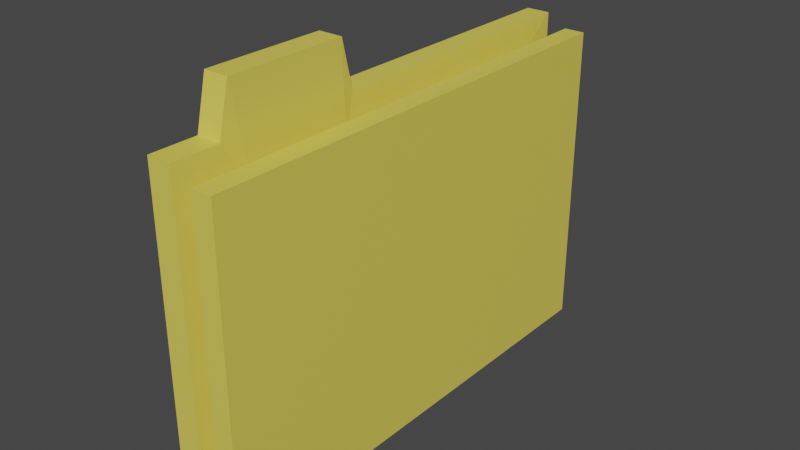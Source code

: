 # Source: folder.blend  (saved by Blender 3.0.42; exported with 4.5.12 LTS)
import bpy
from mathutils import Matrix  # noqa: F401  (used for matrix-valued properties, if any)

bpy.ops.wm.read_factory_settings(use_empty=True)
scene = bpy.context.scene
scene.name = 'Scene'

# ---- collections
col_collection = bpy.data.collections.new('Collection'); scene.collection.children.link(col_collection)

# ---- materials (node trees are filled in below, after node groups)
mat_material_001 = bpy.data.materials.new('Material.001')
mat_material_001.use_transparent_shadow = False
mat_material_002 = bpy.data.materials.new('Material.002')
mat_material_002.use_transparent_shadow = False

# ---- material node trees
mat_material_001.use_nodes = True; mat_material_001.node_tree.nodes.clear()
_N = mat_material_001.node_tree.nodes; _L = mat_material_001.node_tree.links
n0 = _N.new('ShaderNodeBsdfPrincipled'); n0.name = 'Principled BSDF'; n0.location = (10, 300)
n0.distribution = 'GGX'
n0.subsurface_method = 'RANDOM_WALK_SKIN'
n0.inputs[0].default_value = (0.8, 0.6631, 0.1036, 1.0)
n0.inputs[3].default_value = 1.45
n0.inputs[27].default_value = (0.0, 0.0, 0.0, 1.0)
n0.inputs[28].default_value = 1.0
n1 = _N.new('ShaderNodeOutputMaterial'); n1.name = 'Material Output'; n1.location = (300, 300)
_L.new(n0.outputs[0], n1.inputs[0])
n1.is_active_output = True
mat_material_002.use_nodes = True; mat_material_002.node_tree.nodes.clear()
_N = mat_material_002.node_tree.nodes; _L = mat_material_002.node_tree.links
n0 = _N.new('ShaderNodeBsdfPrincipled'); n0.name = 'Principled BSDF'; n0.location = (10, 300)
n0.distribution = 'GGX'
n0.subsurface_method = 'RANDOM_WALK_SKIN'
n0.inputs[3].default_value = 1.45
n0.inputs[27].default_value = (0.0, 0.0, 0.0, 1.0)
n0.inputs[28].default_value = 1.0
n1 = _N.new('ShaderNodeOutputMaterial'); n1.name = 'Material Output'; n1.location = (300, 300)
_L.new(n0.outputs[0], n1.inputs[0])
n1.is_active_output = True

# ---- world
world_world = bpy.data.worlds.new('World'); scene.world = world_world
world_world.use_nodes = True; world_world.node_tree.nodes.clear()
_N = world_world.node_tree.nodes; _L = world_world.node_tree.links
n0 = _N.new('ShaderNodeOutputWorld'); n0.name = 'World Output'; n0.location = (300, 300)
n1 = _N.new('ShaderNodeBackground'); n1.name = 'Background'; n1.location = (10, 300)
n1.inputs[0].default_value = (0.05088, 0.05088, 0.05088, 1.0)
_L.new(n1.outputs[0], n0.inputs[0])
n0.is_active_output = True
world_world.color = (0.05088, 0.05088, 0.05088)
world_world.use_sun_shadow = False
world_world.sun_shadow_jitter_overblur = 0.0

# ---- meshes
me_cube_001 = bpy.data.meshes.new('Cube.001')
me_cube_001.from_pydata([(-0.1333, -0.982, -0.6604), (-0.1333, -0.982, 0.703), (-0.1333, 1.018, -0.6604), (-0.1333, 1.018, 0.703), (-0.03227, -0.982, -0.6604), (-0.03227, -0.982, 0.703), (-0.03227, 1.018, -0.6604), (-0.03227, 1.018, 0.703), (-0.1333, -0.1897, -0.6604), (-0.1333, -0.7873, -0.6604), (-0.1333, -0.7873, 0.703), (-0.1333, -0.1897, 0.703), (-0.03227, -0.7873, -0.6604), (-0.03227, -0.1897, -0.6604), (-0.03227, -0.1897, 0.703), (-0.03227, -0.7873, 0.703), (-0.1333, -0.237, -0.6604), (-0.1333, -0.7399, -0.6604), (-0.1333, -0.7399, 0.9037), (-0.1333, -0.237, 0.9037), (-0.03227, -0.7399, -0.6604), (-0.03227, -0.237, -0.6604), (-0.03227, -0.237, 0.9037), (-0.03227, -0.7399, 0.9037), (0.14, 1.018, 0.6509), (0.14, 1.018, -0.6604), (0.14, -0.1897, -0.6604), (0.14, -0.7873, 0.6509), (0.14, -0.982, 0.6509), (0.14, -0.982, -0.6604), (0.14, -0.7873, -0.6604), (0.14, -0.237, -0.6604), (0.14, -0.1897, 0.6509), (0.14, -0.7399, 0.6509), (0.14, -0.7399, -0.6604), (0.14, -0.237, 0.6509), (-0.1333, -0.982, -0.4932), (-0.1333, 1.018, -0.4932), (-0.03227, 1.018, -0.4932), (-0.03227, -0.982, -0.4932), (-0.1333, -0.7873, -0.4932), (-0.1333, -0.1897, -0.4932), (-0.1333, -0.7399, -0.4932), (-0.1333, -0.237, -0.4932), (0.14, 1.018, -0.4932), (0.14, -0.982, -0.4932), (0.14, -0.1897, -0.4932), (0.14, -0.7873, -0.4932), (0.14, -0.237, -0.4932), (0.14, -0.7399, -0.4932), (0.05385, -0.982, 0.6509), (0.05385, -0.982, -0.6604), (0.05385, -0.7399, 0.6509), (0.05385, -0.7873, 0.6509), (0.05385, -0.237, -0.6604), (0.05385, -0.7399, -0.6604), (0.05385, -0.7873, -0.6604), (0.05385, 1.018, 0.6509), (0.05385, 1.018, -0.6604), (0.05385, -0.237, 0.6509), (0.05385, -0.1897, 0.6509), (0.05385, -0.1897, -0.6604), (0.05385, -0.982, -0.4932), (0.05385, 1.018, -0.4932), (-0.02332, -0.6725, 0.5148), (-0.02332, -0.8268, 0.5148), (-0.02332, 0.7575, 0.5148), (-0.02332, -0.1991, 0.5148), (-0.02332, -0.635, 0.5148), (0.0449, -0.8268, 0.5148), (-0.02332, -0.2366, 0.5148), (0.0449, -0.635, 0.5148), (0.0449, -0.1991, 0.5148), (-0.02332, 0.7575, -0.4501), (-0.02332, -0.8268, -0.4501), (0.0449, -0.6725, 0.5148), (0.0449, 0.7575, 0.5148), (0.0449, -0.2366, 0.5148), (0.0449, -0.8268, -0.4501), (0.0449, 0.7575, -0.4501), (-0.02332, 0.7575, 0.5115), (-0.02332, -0.8268, 0.5115), (0.0449, -0.8268, 0.5115), (0.0449, 0.7575, 0.5115)], [], [(41, 11, 3, 37), (37, 3, 7, 38), (63, 57, 24, 44), (39, 5, 1, 36), (9, 12, 4, 0), (15, 10, 1, 5), (7, 3, 11, 14), (23, 18, 10, 15), (2, 6, 13, 8), (17, 20, 12, 9), (51, 56, 30, 29), (55, 54, 31, 34), (36, 1, 10, 40), (43, 19, 11, 41), (40, 10, 18, 42), (42, 18, 19, 43), (62, 51, 29, 45), (52, 53, 27, 33), (8, 13, 21, 16), (16, 21, 20, 17), (14, 11, 19, 22), (22, 19, 18, 23), (47, 27, 28, 45), (44, 24, 32, 46), (49, 33, 27, 47), (46, 32, 35, 48), (48, 35, 33, 49), (60, 59, 35, 32), (54, 61, 26, 31), (61, 58, 25, 26), (59, 52, 33, 35), (57, 60, 32, 24), (53, 50, 28, 27), (56, 55, 34, 30), (31, 48, 49, 34), (26, 46, 48, 31), (34, 49, 47, 30), (25, 44, 46, 26), (30, 47, 45, 29), (50, 62, 45, 28), (17, 42, 43, 16), (9, 40, 42, 17), (16, 43, 41, 8), (0, 36, 40, 9), (4, 39, 36, 0), (58, 63, 44, 25), (2, 37, 38, 6), (8, 41, 37, 2), (6, 38, 63, 58), (38, 7, 66, 73), (12, 20, 55, 56), (7, 14, 67, 66), (60, 57, 76, 72), (50, 53, 75, 69), (13, 6, 58, 61), (21, 13, 61, 54), (15, 5, 65, 64), (53, 52, 71, 75), (39, 4, 51, 62), (20, 21, 54, 55), (4, 12, 56, 51), (62, 50, 69, 78), (74, 78, 82, 81), (78, 79, 83, 82), (73, 74, 81, 80), (80, 81, 82, 83), (79, 73, 80, 83), (64, 65, 74, 73, 66, 67, 70, 68), (52, 59, 77, 71), (23, 15, 64, 68), (14, 22, 70, 67), (5, 39, 74, 65), (39, 62, 78, 74), (57, 63, 79, 76), (22, 23, 68, 70), (63, 38, 73, 79), (59, 60, 72, 77), (78, 69, 75, 71, 77, 72, 76, 79)])
me_cube_001.polygons.foreach_set('material_index', [0, 0, 0, 0, 0, 0, 0, 0, 0, 0, 0, 0, 0, 0, 0, 0, 0, 0, 0, 0, 0, 0, 0, 0, 0, 0, 0, 0, 0, 0, 0, 0, 0, 0, 0, 0, 0, 0, 0, 0, 0, 0, 0, 0, 0, 0, 0, 0, 0, 0, 0, 0, 0, 0, 0, 0, 0, 0, 0, 0, 0, 0, 1, 1, 0, 1, 1, 0, 0, 0, 0, 0, 0, 0, 0, 0, 0, 0])
_uv = me_cube_001.uv_layers.new(name='UVMap')
_uv.uv.foreach_set('vector', [0.4044, 0.1034, 0.625, 0.1034, 0.625, 0.25, 0.4044, 0.25, 0.4044, 0.25, 0.625, 0.25, 0.625, 0.5, 0.4044, 0.5, 0.4044, 0.5, 0.625, 0.5, 0.625, 0.5, 0.4044, 0.5, 0.4044, 0.75, 0.625, 0.75, 0.625, 1.0, 0.4044, 1.0, 0.125, 0.73, 0.375, 0.73, 0.375, 0.75, 0.125, 0.75, 0.625, 0.73, 0.875, 0.73, 0.875, 0.75, 0.625, 0.75, 0.625, 0.5, 0.875, 0.5, 0.875, 0.6466, 0.625, 0.6466, 0.625, 0.7234, 0.875, 0.7234, 0.875, 0.73, 0.625, 0.73, 0.125, 0.5, 0.375, 0.5, 0.375, 0.6466, 0.125, 0.6466, 0.125, 0.7234, 0.375, 0.7234, 0.375, 0.73, 0.125, 0.73, 0.375, 0.75, 0.375, 0.73, 0.375, 0.73, 0.375, 0.75, 0.375, 0.7234, 0.375, 0.6532, 0.375, 0.6532, 0.375, 0.7234, 0.4044, 0.0, 0.625, 0.0, 0.625, 0.02003, 0.4044, 0.02003, 0.4044, 0.09676, 0.625, 0.09676, 0.625, 0.1034, 0.4044, 0.1034, 0.4044, 0.02003, 0.625, 0.02003, 0.625, 0.02663, 0.4044, 0.02663, 0.4044, 0.02663, 0.625, 0.02663, 0.625, 0.09676, 0.4044, 0.09676, 0.4044, 0.75, 0.375, 0.75, 0.375, 0.75, 0.4044, 0.75, 0.625, 0.7234, 0.625, 0.73, 0.625, 0.73, 0.625, 0.7234, 0.125, 0.6466, 0.375, 0.6466, 0.375, 0.6532, 0.125, 0.6532, 0.125, 0.6532, 0.375, 0.6532, 0.375, 0.7234, 0.125, 0.7234, 0.625, 0.6466, 0.875, 0.6466, 0.875, 0.6532, 0.625, 0.6532, 0.625, 0.6532, 0.875, 0.6532, 0.875, 0.7234, 0.625, 0.7234, 0.4044, 0.73, 0.625, 0.73, 0.625, 0.75, 0.4044, 0.75, 0.4044, 0.5, 0.625, 0.5, 0.625, 0.6466, 0.4044, 0.6466, 0.4044, 0.7234, 0.625, 0.7234, 0.625, 0.73, 0.4044, 0.73, 0.4044, 0.6466, 0.625, 0.6466, 0.625, 0.6532, 0.4044, 0.6532, 0.4044, 0.6532, 0.625, 0.6532, 0.625, 0.7234, 0.4044, 0.7234, 0.625, 0.6466, 0.625, 0.6532, 0.625, 0.6532, 0.625, 0.6466, 0.375, 0.6532, 0.375, 0.6466, 0.375, 0.6466, 0.375, 0.6532, 0.375, 0.6466, 0.375, 0.5, 0.375, 0.5, 0.375, 0.6466, 0.625, 0.6532, 0.625, 0.7234, 0.625, 0.7234, 0.625, 0.6532, 0.625, 0.5, 0.625, 0.6466, 0.625, 0.6466, 0.625, 0.5, 0.625, 0.73, 0.625, 0.75, 0.625, 0.75, 0.625, 0.73, 0.375, 0.73, 0.375, 0.7234, 0.375, 0.7234, 0.375, 0.73, 0.375, 0.6532, 0.4044, 0.6532, 0.4044, 0.7234, 0.375, 0.7234, 0.375, 0.6466, 0.4044, 0.6466, 0.4044, 0.6532, 0.375, 0.6532, 0.375, 0.7234, 0.4044, 0.7234, 0.4044, 0.73, 0.375, 0.73, 0.375, 0.5, 0.4044, 0.5, 0.4044, 0.6466, 0.375, 0.6466, 0.375, 0.73, 0.4044, 0.73, 0.4044, 0.75, 0.375, 0.75, 0.625, 0.75, 0.4044, 0.75, 0.4044, 0.75, 0.625, 0.75, 0.375, 0.02663, 0.4044, 0.02663, 0.4044, 0.09676, 0.375, 0.09676, 0.375, 0.02003, 0.4044, 0.02003, 0.4044, 0.02663, 0.375, 0.02663, 0.375, 0.09676, 0.4044, 0.09676, 0.4044, 0.1034, 0.375, 0.1034, 0.375, 0.0, 0.4044, 0.0, 0.4044, 0.02003, 0.375, 0.02003, 0.375, 0.75, 0.4044, 0.75, 0.4044, 1.0, 0.375, 1.0, 0.375, 0.5, 0.4044, 0.5, 0.4044, 0.5, 0.375, 0.5, 0.375, 0.25, 0.4044, 0.25, 0.4044, 0.5, 0.375, 0.5, 0.375, 0.1034, 0.4044, 0.1034, 0.4044, 0.25, 0.375, 0.25, 0.375, 0.5, 0.4044, 0.5, 0.4044, 0.5, 0.375, 0.5, 0.4044, 0.5, 0.625, 0.5, 0.625, 0.5, 0.4044, 0.5, 0.375, 0.73, 0.375, 0.7234, 0.375, 0.7234, 0.375, 0.73, 0.625, 0.5, 0.625, 0.6466, 0.625, 0.6466, 0.625, 0.5, 0.625, 0.6466, 0.625, 0.5, 0.625, 0.5, 0.625, 0.6466, 0.625, 0.75, 0.625, 0.73, 0.625, 0.73, 0.625, 0.75, 0.375, 0.6466, 0.375, 0.5, 0.375, 0.5, 0.375, 0.6466, 0.375, 0.6532, 0.375, 0.6466, 0.375, 0.6466, 0.375, 0.6532, 0.625, 0.73, 0.625, 0.75, 0.625, 0.75, 0.625, 0.73, 0.625, 0.73, 0.625, 0.7234, 0.625, 0.7234, 0.625, 0.73, 0.4044, 0.75, 0.375, 0.75, 0.375, 0.75, 0.4044, 0.75, 0.375, 0.7234, 0.375, 0.6532, 0.375, 0.6532, 0.375, 0.7234, 0.375, 0.75, 0.375, 0.73, 0.375, 0.73, 0.375, 0.75, 0.4044, 0.75, 0.625, 0.75, 0.625, 0.75, 0.4044, 0.75, 0.4044, 0.75, 0.4044, 0.75, 0.4044, 0.75, 0.4044, 0.75, 0.0, 0.0, 0.0, 0.0, 0.0, 0.0, 0.0, 0.0, 0.4044, 0.5, 0.4044, 0.75, 0.4044, 0.75, 0.4044, 0.5, 0.4044, 0.5, 0.4044, 0.75, 0.0, 0.0, 0.4044, 0.5, 0.4044, 0.5, 0.4044, 0.5, 0.4044, 0.5, 0.4044, 0.5, 0.625, 0.73, 0.625, 0.75, 0.4044, 0.75, 0.4044, 0.5, 0.625, 0.5, 0.625, 0.6466, 0.625, 0.6532, 0.625, 0.7234, 0.625, 0.7234, 0.625, 0.6532, 0.625, 0.6532, 0.625, 0.7234, 0.625, 0.7234, 0.625, 0.73, 0.625, 0.73, 0.625, 0.7234, 0.625, 0.6466, 0.625, 0.6532, 0.625, 0.6532, 0.625, 0.6466, 0.625, 0.75, 0.4044, 0.75, 0.4044, 0.75, 0.625, 0.75, 0.4044, 0.75, 0.4044, 0.75, 0.4044, 0.75, 0.4044, 0.75, 0.625, 0.5, 0.4044, 0.5, 0.4044, 0.5, 0.625, 0.5, 0.625, 0.6532, 0.625, 0.7234, 0.625, 0.7234, 0.625, 0.6532, 0.4044, 0.5, 0.4044, 0.5, 0.4044, 0.5, 0.4044, 0.5, 0.625, 0.6532, 0.625, 0.6466, 0.625, 0.6466, 0.625, 0.6532, 0.0, 0.0, 0.0, 0.0, 0.0, 0.0, 0.0, 0.0, 0.0, 0.0, 0.0, 0.0, 0.0, 0.0, 0.0, 0.0])
me_cube_001.materials.append(mat_material_001)
me_cube_001.materials.append(mat_material_002)
me_cube_001.use_remesh_fix_poles = True
me_cube_001.use_remesh_preserve_attributes = False
me_cube_001.update()
arm_armature = bpy.data.armatures.new('Armature')  # bones are not reproduced

# ---- objects
ob_folder = bpy.data.objects.new('folder', me_cube_001)
ob_armature = bpy.data.objects.new('Armature', arm_armature)

# ---- transforms, parenting, visibility, modifiers, constraints
ob_folder.parent = ob_armature
ob_folder.matrix_parent_inverse = Matrix(((-1.0, 0.0, 3.258e-07, -0.07596), (0.0, 1.0, -0.0, 1.038e-07), (-3.258e-07, 0.0, -1.0, 0.6245), (-0.0, -0.0, -0.0, 1.0)))
ob_folder.location = (0.0, 0.0, 0.0)
_vg = ob_folder.vertex_groups.new(name='Bone')
_vg.add([0, 1, 2, 3, 4, 5, 6, 7, 8, 9, 10, 11, 12, 13, 14, 15, 16, 17, 18, 19, 20, 21, 22, 23, 36, 37, 38, 39, 40, 41, 42, 43, 64, 65, 66, 67, 68, 70], 1.0, 'REPLACE')
_vg = ob_folder.vertex_groups.new(name='Bone.001')
_vg.add([4, 6, 12, 13, 20, 21, 38, 39, 51, 54, 55, 56, 58, 61, 62, 63, 73, 74, 78, 79], 1.0, 'REPLACE')
_vg = ob_folder.vertex_groups.new(name='Bone.002')
_vg.add([24, 25, 26, 27, 28, 29, 30, 31, 32, 33, 34, 35, 44, 45, 46, 47, 48, 49, 50, 51, 52, 53, 54, 55, 56, 57, 58, 59, 60, 61, 62, 63, 69, 71, 72, 75, 76, 77], 1.0, 'REPLACE')
_m = ob_folder.modifiers.new('Armature', 'ARMATURE')
_m.object = ob_armature
ob_armature.location = (-0.07596, -1.038e-07, 0.6245)
ob_armature.rotation_euler = (-0.0, 3.142, -0.0)

# ---- collection membership
col_collection.objects.link(ob_folder)
col_collection.objects.link(ob_armature)

# ---- scene / render settings (as saved in the file)
scene.frame_start = 1; scene.frame_end = 30; scene.frame_set(0)
scene.render.engine = 'BLENDER_EEVEE_NEXT'
scene.cycles.sampling_pattern = 'TABULATED_SOBOL'
scene.cycles.use_light_tree = False
scene.view_settings.view_transform = 'Filmic'
bpy.context.view_layer.update()

# ---- added for rendering (the .blend has no active camera and no usable light): camera, sun
cam_auto = bpy.data.cameras.new('AutoCamera')
cam_auto.lens = 50.0
cam_auto.sensor_width = 36.0
cam_auto.clip_end = 1000.0
ob_auto_camera = bpy.data.objects.new('AutoCamera', cam_auto)
scene.collection.objects.link(ob_auto_camera)
ob_auto_camera.location = (2.36602, -2.81724, 2.01176)
ob_auto_camera.rotation_euler = (1.09748, -7.21219e-08, 0.694738)
scene.camera = ob_auto_camera
light_auto_sun = bpy.data.lights.new('AutoSun', 'SUN')
light_auto_sun.energy = 3.0
light_auto_sun.angle = 0.0523599
ob_auto_sun = bpy.data.objects.new('AutoSun', light_auto_sun)
scene.collection.objects.link(ob_auto_sun)
ob_auto_sun.rotation_euler = (0.872665, 0.174533, 0.523599)
bpy.context.view_layer.update()
